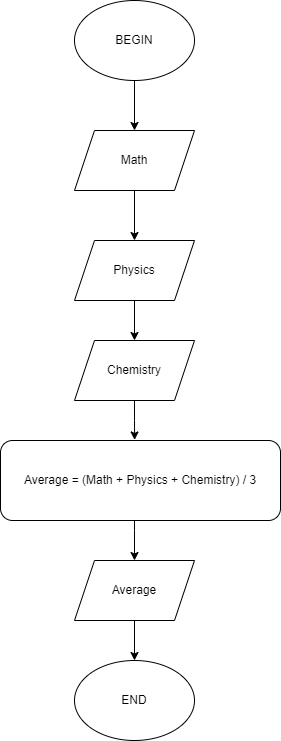

The diagram above was exported from draw.io. Its source (the exported page's mxGraphModel, read from the mxfile embedded in the PNG):
<mxGraphModel dx="1050" dy="549" grid="1" gridSize="10" guides="1" tooltips="1" connect="1" arrows="1" fold="1" page="1" pageScale="1" pageWidth="827" pageHeight="1169" math="0" shadow="0">
  <root>
    <mxCell id="WIyWlLk6GJQsqaUBKTNV-0" />
    <mxCell id="WIyWlLk6GJQsqaUBKTNV-1" parent="WIyWlLk6GJQsqaUBKTNV-0" />
    <mxCell id="MfS8f2BRyHHWCj-QgWAl-51" style="edgeStyle=orthogonalEdgeStyle;rounded=0;orthogonalLoop=1;jettySize=auto;html=1;entryX=0.5;entryY=0;entryDx=0;entryDy=0;" edge="1" parent="WIyWlLk6GJQsqaUBKTNV-1" source="MfS8f2BRyHHWCj-QgWAl-0" target="MfS8f2BRyHHWCj-QgWAl-2">
      <mxGeometry relative="1" as="geometry" />
    </mxCell>
    <mxCell id="MfS8f2BRyHHWCj-QgWAl-0" value="BEGIN" style="ellipse;whiteSpace=wrap;html=1;" vertex="1" parent="WIyWlLk6GJQsqaUBKTNV-1">
      <mxGeometry x="354" y="40" width="120" height="80" as="geometry" />
    </mxCell>
    <mxCell id="MfS8f2BRyHHWCj-QgWAl-50" style="edgeStyle=orthogonalEdgeStyle;rounded=0;orthogonalLoop=1;jettySize=auto;html=1;entryX=0.5;entryY=0;entryDx=0;entryDy=0;" edge="1" parent="WIyWlLk6GJQsqaUBKTNV-1" source="MfS8f2BRyHHWCj-QgWAl-2" target="MfS8f2BRyHHWCj-QgWAl-47">
      <mxGeometry relative="1" as="geometry" />
    </mxCell>
    <mxCell id="MfS8f2BRyHHWCj-QgWAl-2" value="Math" style="shape=parallelogram;perimeter=parallelogramPerimeter;whiteSpace=wrap;html=1;fixedSize=1;" vertex="1" parent="WIyWlLk6GJQsqaUBKTNV-1">
      <mxGeometry x="354" y="170" width="120" height="60" as="geometry" />
    </mxCell>
    <mxCell id="MfS8f2BRyHHWCj-QgWAl-49" style="edgeStyle=orthogonalEdgeStyle;rounded=0;orthogonalLoop=1;jettySize=auto;html=1;entryX=0.5;entryY=0;entryDx=0;entryDy=0;" edge="1" parent="WIyWlLk6GJQsqaUBKTNV-1" source="MfS8f2BRyHHWCj-QgWAl-47" target="MfS8f2BRyHHWCj-QgWAl-48">
      <mxGeometry relative="1" as="geometry" />
    </mxCell>
    <mxCell id="MfS8f2BRyHHWCj-QgWAl-47" value="Physics" style="shape=parallelogram;perimeter=parallelogramPerimeter;whiteSpace=wrap;html=1;fixedSize=1;" vertex="1" parent="WIyWlLk6GJQsqaUBKTNV-1">
      <mxGeometry x="354" y="280" width="120" height="60" as="geometry" />
    </mxCell>
    <mxCell id="MfS8f2BRyHHWCj-QgWAl-54" style="edgeStyle=orthogonalEdgeStyle;rounded=0;orthogonalLoop=1;jettySize=auto;html=1;entryX=0.479;entryY=-0.007;entryDx=0;entryDy=0;entryPerimeter=0;" edge="1" parent="WIyWlLk6GJQsqaUBKTNV-1" source="MfS8f2BRyHHWCj-QgWAl-48" target="MfS8f2BRyHHWCj-QgWAl-52">
      <mxGeometry relative="1" as="geometry" />
    </mxCell>
    <mxCell id="MfS8f2BRyHHWCj-QgWAl-48" value="Chemistry" style="shape=parallelogram;perimeter=parallelogramPerimeter;whiteSpace=wrap;html=1;fixedSize=1;" vertex="1" parent="WIyWlLk6GJQsqaUBKTNV-1">
      <mxGeometry x="354" y="380" width="120" height="60" as="geometry" />
    </mxCell>
    <mxCell id="MfS8f2BRyHHWCj-QgWAl-57" style="edgeStyle=orthogonalEdgeStyle;rounded=0;orthogonalLoop=1;jettySize=auto;html=1;" edge="1" parent="WIyWlLk6GJQsqaUBKTNV-1" source="MfS8f2BRyHHWCj-QgWAl-52" target="MfS8f2BRyHHWCj-QgWAl-56">
      <mxGeometry relative="1" as="geometry">
        <Array as="points">
          <mxPoint x="414" y="570" />
          <mxPoint x="414" y="570" />
        </Array>
      </mxGeometry>
    </mxCell>
    <mxCell id="MfS8f2BRyHHWCj-QgWAl-52" value="Average = (Math + Physics + Chemistry) / 3" style="rounded=1;whiteSpace=wrap;html=1;" vertex="1" parent="WIyWlLk6GJQsqaUBKTNV-1">
      <mxGeometry x="280" y="480" width="280" height="80" as="geometry" />
    </mxCell>
    <mxCell id="MfS8f2BRyHHWCj-QgWAl-55" value="END" style="ellipse;whiteSpace=wrap;html=1;" vertex="1" parent="WIyWlLk6GJQsqaUBKTNV-1">
      <mxGeometry x="354" y="700" width="120" height="80" as="geometry" />
    </mxCell>
    <mxCell id="MfS8f2BRyHHWCj-QgWAl-58" style="edgeStyle=orthogonalEdgeStyle;rounded=0;orthogonalLoop=1;jettySize=auto;html=1;entryX=0.5;entryY=0;entryDx=0;entryDy=0;" edge="1" parent="WIyWlLk6GJQsqaUBKTNV-1" source="MfS8f2BRyHHWCj-QgWAl-56" target="MfS8f2BRyHHWCj-QgWAl-55">
      <mxGeometry relative="1" as="geometry" />
    </mxCell>
    <mxCell id="MfS8f2BRyHHWCj-QgWAl-56" value="Average" style="shape=parallelogram;perimeter=parallelogramPerimeter;whiteSpace=wrap;html=1;fixedSize=1;" vertex="1" parent="WIyWlLk6GJQsqaUBKTNV-1">
      <mxGeometry x="354" y="600" width="120" height="60" as="geometry" />
    </mxCell>
  </root>
</mxGraphModel>